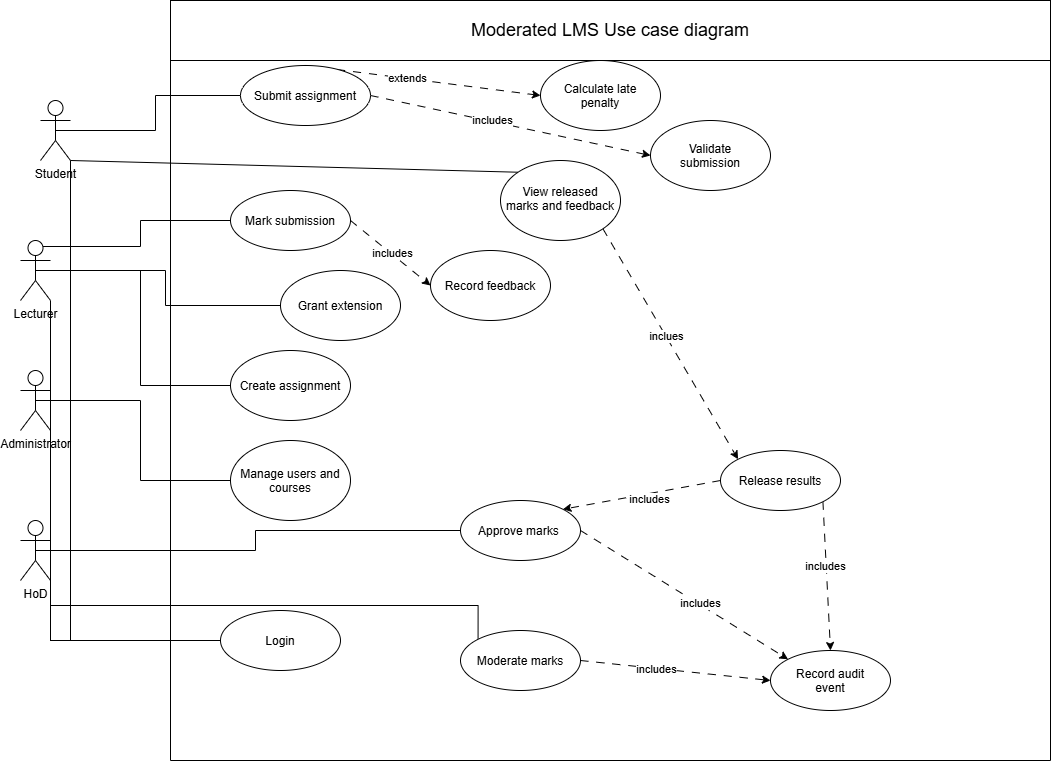

The diagram above was exported from draw.io. Its source (the exported page's mxGraphModel, read from the mxfile embedded in the PNG):
<mxGraphModel dx="1354" dy="1653" grid="1" gridSize="10" guides="1" tooltips="1" connect="1" arrows="1" fold="1" page="1" pageScale="1" pageWidth="1100" pageHeight="850" math="0" shadow="0">
  <root>
    <mxCell id="0" />
    <mxCell id="1" parent="0" />
    <mxCell id="y6PRaPxZK4-2x1zzSDHZ-43" edge="1" parent="1" source="y6PRaPxZK4-2x1zzSDHZ-1" style="edgeStyle=orthogonalEdgeStyle;rounded=0;orthogonalLoop=1;jettySize=auto;html=1;exitX=1;exitY=1;exitDx=0;exitDy=0;exitPerimeter=0;entryX=0;entryY=0.5;entryDx=0;entryDy=0;endArrow=none;endFill=0;" target="y6PRaPxZK4-2x1zzSDHZ-25">
      <mxGeometry relative="1" as="geometry" />
    </mxCell>
    <mxCell id="y6PRaPxZK4-2x1zzSDHZ-79" edge="1" parent="1" source="y6PRaPxZK4-2x1zzSDHZ-1" style="edgeStyle=orthogonalEdgeStyle;rounded=0;orthogonalLoop=1;jettySize=auto;html=1;exitX=0.5;exitY=0.5;exitDx=0;exitDy=0;exitPerimeter=0;entryX=0;entryY=0.5;entryDx=0;entryDy=0;endArrow=none;endFill=0;" target="y6PRaPxZK4-2x1zzSDHZ-14">
      <mxGeometry relative="1" as="geometry" />
    </mxCell>
    <mxCell id="y6PRaPxZK4-2x1zzSDHZ-81" edge="1" parent="1" source="y6PRaPxZK4-2x1zzSDHZ-1" style="rounded=0;orthogonalLoop=1;jettySize=auto;html=1;exitX=1;exitY=1;exitDx=0;exitDy=0;exitPerimeter=0;entryX=0;entryY=0;entryDx=0;entryDy=0;endArrow=none;endFill=0;" target="y6PRaPxZK4-2x1zzSDHZ-77">
      <mxGeometry relative="1" as="geometry" />
    </mxCell>
    <mxCell id="y6PRaPxZK4-2x1zzSDHZ-1" parent="1" style="shape=umlActor;verticalLabelPosition=bottom;verticalAlign=top;html=1;outlineConnect=0;" value="Student" vertex="1">
      <mxGeometry height="60" width="30" x="70" y="40" as="geometry" />
    </mxCell>
    <mxCell id="y6PRaPxZK4-2x1zzSDHZ-47" edge="1" parent="1" source="y6PRaPxZK4-2x1zzSDHZ-2" style="edgeStyle=orthogonalEdgeStyle;rounded=0;orthogonalLoop=1;jettySize=auto;html=1;exitX=1;exitY=1;exitDx=0;exitDy=0;exitPerimeter=0;entryX=0;entryY=0.5;entryDx=0;entryDy=0;endArrow=none;endFill=0;" target="y6PRaPxZK4-2x1zzSDHZ-25">
      <mxGeometry relative="1" as="geometry">
        <mxPoint x="70.00000000000023" y="200" as="sourcePoint" />
        <mxPoint x="240" y="610.0000000000002" as="targetPoint" />
      </mxGeometry>
    </mxCell>
    <mxCell id="y6PRaPxZK4-2x1zzSDHZ-50" edge="1" parent="1" source="y6PRaPxZK4-2x1zzSDHZ-2" style="edgeStyle=orthogonalEdgeStyle;rounded=0;orthogonalLoop=1;jettySize=auto;html=1;exitX=0.5;exitY=0.5;exitDx=0;exitDy=0;exitPerimeter=0;entryX=0;entryY=0.5;entryDx=0;entryDy=0;endArrow=none;endFill=0;" target="y6PRaPxZK4-2x1zzSDHZ-15">
      <mxGeometry relative="1" x="0.0036" as="geometry" />
    </mxCell>
    <mxCell id="y6PRaPxZK4-2x1zzSDHZ-51" edge="1" parent="1" source="y6PRaPxZK4-2x1zzSDHZ-2" style="edgeStyle=orthogonalEdgeStyle;rounded=0;orthogonalLoop=1;jettySize=auto;html=1;exitX=0.5;exitY=0.5;exitDx=0;exitDy=0;exitPerimeter=0;entryX=0;entryY=0.5;entryDx=0;entryDy=0;endArrow=none;endFill=0;" target="y6PRaPxZK4-2x1zzSDHZ-16">
      <mxGeometry relative="1" as="geometry" />
    </mxCell>
    <mxCell id="y6PRaPxZK4-2x1zzSDHZ-57" edge="1" parent="1" source="y6PRaPxZK4-2x1zzSDHZ-2" style="edgeStyle=orthogonalEdgeStyle;rounded=0;orthogonalLoop=1;jettySize=auto;html=1;exitX=0.75;exitY=0.1;exitDx=0;exitDy=0;exitPerimeter=0;endArrow=none;endFill=0;" target="y6PRaPxZK4-2x1zzSDHZ-12">
      <mxGeometry relative="1" as="geometry" />
    </mxCell>
    <mxCell id="y6PRaPxZK4-2x1zzSDHZ-2" parent="1" style="shape=umlActor;verticalLabelPosition=bottom;verticalAlign=top;html=1;outlineConnect=0;" value="Lecturer" vertex="1">
      <mxGeometry height="60" width="30" x="50" y="180" as="geometry" />
    </mxCell>
    <mxCell id="y6PRaPxZK4-2x1zzSDHZ-45" edge="1" parent="1" source="y6PRaPxZK4-2x1zzSDHZ-4" style="edgeStyle=orthogonalEdgeStyle;rounded=0;orthogonalLoop=1;jettySize=auto;html=1;exitX=1;exitY=1;exitDx=0;exitDy=0;exitPerimeter=0;entryX=0;entryY=0.5;entryDx=0;entryDy=0;endArrow=none;endFill=0;" target="y6PRaPxZK4-2x1zzSDHZ-25">
      <mxGeometry relative="1" as="geometry" />
    </mxCell>
    <mxCell id="y6PRaPxZK4-2x1zzSDHZ-58" edge="1" parent="1" source="y6PRaPxZK4-2x1zzSDHZ-4" style="edgeStyle=orthogonalEdgeStyle;rounded=0;orthogonalLoop=1;jettySize=auto;html=1;exitX=0.5;exitY=0.5;exitDx=0;exitDy=0;exitPerimeter=0;entryX=0;entryY=0.5;entryDx=0;entryDy=0;endArrow=none;endFill=0;" target="y6PRaPxZK4-2x1zzSDHZ-17">
      <mxGeometry relative="1" as="geometry" />
    </mxCell>
    <mxCell id="y6PRaPxZK4-2x1zzSDHZ-4" parent="1" style="shape=umlActor;verticalLabelPosition=bottom;verticalAlign=top;html=1;outlineConnect=0;" value="Administrator" vertex="1">
      <mxGeometry height="60" width="30" x="50" y="310" as="geometry" />
    </mxCell>
    <mxCell id="y6PRaPxZK4-2x1zzSDHZ-44" edge="1" parent="1" source="y6PRaPxZK4-2x1zzSDHZ-6" style="edgeStyle=orthogonalEdgeStyle;rounded=0;orthogonalLoop=1;jettySize=auto;html=1;exitX=1;exitY=1;exitDx=0;exitDy=0;exitPerimeter=0;entryX=0;entryY=0.5;entryDx=0;entryDy=0;endArrow=none;endFill=0;" target="y6PRaPxZK4-2x1zzSDHZ-25">
      <mxGeometry relative="1" as="geometry" />
    </mxCell>
    <mxCell id="y6PRaPxZK4-2x1zzSDHZ-54" edge="1" parent="1" source="y6PRaPxZK4-2x1zzSDHZ-6" style="edgeStyle=orthogonalEdgeStyle;rounded=0;orthogonalLoop=1;jettySize=auto;html=1;exitX=0.5;exitY=0.5;exitDx=0;exitDy=0;exitPerimeter=0;endArrow=none;endFill=0;" target="y6PRaPxZK4-2x1zzSDHZ-37">
      <mxGeometry relative="1" as="geometry" />
    </mxCell>
    <mxCell id="y6PRaPxZK4-2x1zzSDHZ-55" edge="1" parent="1" source="y6PRaPxZK4-2x1zzSDHZ-6" style="edgeStyle=orthogonalEdgeStyle;rounded=0;orthogonalLoop=1;jettySize=auto;html=1;exitX=1;exitY=1;exitDx=0;exitDy=0;exitPerimeter=0;entryX=0;entryY=0;entryDx=0;entryDy=0;endArrow=none;endFill=0;" target="y6PRaPxZK4-2x1zzSDHZ-39">
      <mxGeometry relative="1" as="geometry" />
    </mxCell>
    <mxCell id="y6PRaPxZK4-2x1zzSDHZ-6" parent="1" style="shape=umlActor;verticalLabelPosition=bottom;verticalAlign=top;html=1;outlineConnect=0;" value="HoD" vertex="1">
      <mxGeometry height="60" width="30" x="50" y="460" as="geometry" />
    </mxCell>
    <mxCell id="y6PRaPxZK4-2x1zzSDHZ-11" parent="1" style="swimlane;startSize=0;" value="" vertex="1">
      <mxGeometry height="700" width="880" x="200" as="geometry" />
    </mxCell>
    <mxCell id="y6PRaPxZK4-2x1zzSDHZ-12" parent="y6PRaPxZK4-2x1zzSDHZ-11" style="ellipse;whiteSpace=wrap;html=1;shapeInside=1;" value="Mark submission" vertex="1">
      <mxGeometry height="60" width="120" x="60" y="130" as="geometry" />
    </mxCell>
    <mxCell id="y6PRaPxZK4-2x1zzSDHZ-15" parent="y6PRaPxZK4-2x1zzSDHZ-11" style="ellipse;whiteSpace=wrap;html=1;shapeInside=1;" value="Create assignment" vertex="1">
      <mxGeometry height="70" width="120" x="60" y="290" as="geometry" />
    </mxCell>
    <mxCell id="y6PRaPxZK4-2x1zzSDHZ-16" parent="y6PRaPxZK4-2x1zzSDHZ-11" style="ellipse;whiteSpace=wrap;html=1;shapeInside=1;" value="Grant extension" vertex="1">
      <mxGeometry height="70" width="120" x="110" y="210" as="geometry" />
    </mxCell>
    <mxCell id="y6PRaPxZK4-2x1zzSDHZ-64" edge="1" parent="y6PRaPxZK4-2x1zzSDHZ-11" source="y6PRaPxZK4-2x1zzSDHZ-14" style="rounded=0;orthogonalLoop=1;jettySize=auto;html=1;exitX=0.5;exitY=0;exitDx=0;exitDy=0;entryX=0;entryY=0.5;entryDx=0;entryDy=0;dashed=1;dashPattern=8 8;" target="y6PRaPxZK4-2x1zzSDHZ-26">
      <mxGeometry relative="1" as="geometry" />
    </mxCell>
    <mxCell id="y6PRaPxZK4-2x1zzSDHZ-66" connectable="0" parent="y6PRaPxZK4-2x1zzSDHZ-64" style="edgeLabel;html=1;align=center;verticalAlign=middle;resizable=0;points=[];" value="extends" vertex="1">
      <mxGeometry relative="1" x="-0.1382" as="geometry">
        <mxPoint as="offset" />
      </mxGeometry>
    </mxCell>
    <mxCell id="y6PRaPxZK4-2x1zzSDHZ-67" edge="1" parent="y6PRaPxZK4-2x1zzSDHZ-11" source="y6PRaPxZK4-2x1zzSDHZ-14" style="rounded=0;orthogonalLoop=1;jettySize=auto;html=1;exitX=1;exitY=0.5;exitDx=0;exitDy=0;entryX=0;entryY=0.5;entryDx=0;entryDy=0;dashed=1;dashPattern=8 8;" target="y6PRaPxZK4-2x1zzSDHZ-40">
      <mxGeometry relative="1" as="geometry" />
    </mxCell>
    <mxCell id="y6PRaPxZK4-2x1zzSDHZ-68" connectable="0" parent="y6PRaPxZK4-2x1zzSDHZ-67" style="edgeLabel;html=1;align=center;verticalAlign=middle;resizable=0;points=[];" value="includes" vertex="1">
      <mxGeometry relative="1" x="-0.1317" y="2" as="geometry">
        <mxPoint as="offset" />
      </mxGeometry>
    </mxCell>
    <mxCell id="y6PRaPxZK4-2x1zzSDHZ-14" parent="y6PRaPxZK4-2x1zzSDHZ-11" style="ellipse;whiteSpace=wrap;html=1;shapeInside=1;" value="Submit assignment" vertex="1">
      <mxGeometry height="60" width="130" x="70" y="5" as="geometry" />
    </mxCell>
    <mxCell id="y6PRaPxZK4-2x1zzSDHZ-17" parent="y6PRaPxZK4-2x1zzSDHZ-11" style="ellipse;whiteSpace=wrap;html=1;shapeInside=1;" value="Manage users and courses" vertex="1">
      <mxGeometry height="80" width="120" x="60" y="380" as="geometry" />
    </mxCell>
    <mxCell id="y6PRaPxZK4-2x1zzSDHZ-25" parent="y6PRaPxZK4-2x1zzSDHZ-11" style="ellipse;whiteSpace=wrap;html=1;shapeInside=1;" value="Login" vertex="1">
      <mxGeometry height="60" width="120" x="50" y="550" as="geometry" />
    </mxCell>
    <mxCell id="y6PRaPxZK4-2x1zzSDHZ-26" parent="y6PRaPxZK4-2x1zzSDHZ-11" style="ellipse;whiteSpace=wrap;html=1;shapeInside=1;" value="Calculate late penalty" vertex="1">
      <mxGeometry height="70" width="120" x="370" as="geometry" />
    </mxCell>
    <mxCell id="y6PRaPxZK4-2x1zzSDHZ-36" parent="y6PRaPxZK4-2x1zzSDHZ-11" style="ellipse;whiteSpace=wrap;html=1;shapeInside=1;" value="Record feedback" vertex="1">
      <mxGeometry height="70" width="120" x="260" y="190" as="geometry" />
    </mxCell>
    <mxCell id="y6PRaPxZK4-2x1zzSDHZ-70" edge="1" parent="y6PRaPxZK4-2x1zzSDHZ-11" source="y6PRaPxZK4-2x1zzSDHZ-39" style="rounded=0;orthogonalLoop=1;jettySize=auto;html=1;exitX=1;exitY=0.5;exitDx=0;exitDy=0;entryX=0;entryY=0.5;entryDx=0;entryDy=0;dashed=1;dashPattern=8 8;" target="y6PRaPxZK4-2x1zzSDHZ-41">
      <mxGeometry relative="1" as="geometry" />
    </mxCell>
    <mxCell id="y6PRaPxZK4-2x1zzSDHZ-75" connectable="0" parent="y6PRaPxZK4-2x1zzSDHZ-70" style="edgeLabel;html=1;align=center;verticalAlign=middle;resizable=0;points=[];" value="includes" vertex="1">
      <mxGeometry relative="1" x="-0.2013" y="-1" as="geometry">
        <mxPoint as="offset" />
      </mxGeometry>
    </mxCell>
    <mxCell id="y6PRaPxZK4-2x1zzSDHZ-39" parent="y6PRaPxZK4-2x1zzSDHZ-11" style="ellipse;whiteSpace=wrap;html=1;shapeInside=1;" value="Moderate marks" vertex="1">
      <mxGeometry height="60" width="120" x="290" y="570" as="geometry" />
    </mxCell>
    <mxCell id="y6PRaPxZK4-2x1zzSDHZ-69" edge="1" parent="y6PRaPxZK4-2x1zzSDHZ-11" source="y6PRaPxZK4-2x1zzSDHZ-38" style="rounded=0;orthogonalLoop=1;jettySize=auto;html=1;exitX=1;exitY=1;exitDx=0;exitDy=0;entryX=0.5;entryY=0;entryDx=0;entryDy=0;dashed=1;dashPattern=8 8;startArrow=none;startFill=0;endArrow=classic;endFill=1;" target="y6PRaPxZK4-2x1zzSDHZ-41">
      <mxGeometry relative="1" as="geometry" />
    </mxCell>
    <mxCell id="y6PRaPxZK4-2x1zzSDHZ-73" connectable="0" parent="y6PRaPxZK4-2x1zzSDHZ-69" style="edgeLabel;html=1;align=center;verticalAlign=middle;resizable=0;points=[];" value="includes" vertex="1">
      <mxGeometry relative="1" x="-0.1349" y="-1" as="geometry">
        <mxPoint as="offset" />
      </mxGeometry>
    </mxCell>
    <mxCell id="y6PRaPxZK4-2x1zzSDHZ-72" edge="1" parent="y6PRaPxZK4-2x1zzSDHZ-11" source="y6PRaPxZK4-2x1zzSDHZ-38" style="rounded=0;orthogonalLoop=1;jettySize=auto;html=1;exitX=0;exitY=0.5;exitDx=0;exitDy=0;entryX=1;entryY=0;entryDx=0;entryDy=0;startArrow=none;startFill=0;endArrow=classic;endFill=1;dashed=1;dashPattern=8 8;" target="y6PRaPxZK4-2x1zzSDHZ-37">
      <mxGeometry relative="1" as="geometry" />
    </mxCell>
    <mxCell id="y6PRaPxZK4-2x1zzSDHZ-76" connectable="0" parent="y6PRaPxZK4-2x1zzSDHZ-72" style="edgeLabel;html=1;align=center;verticalAlign=middle;resizable=0;points=[];" value="includes" vertex="1">
      <mxGeometry relative="1" x="-0.0813" y="5" as="geometry">
        <mxPoint as="offset" />
      </mxGeometry>
    </mxCell>
    <mxCell id="y6PRaPxZK4-2x1zzSDHZ-38" parent="y6PRaPxZK4-2x1zzSDHZ-11" style="ellipse;whiteSpace=wrap;html=1;shapeInside=1;" value="Release results" vertex="1">
      <mxGeometry height="60" width="120" x="550" y="390" as="geometry" />
    </mxCell>
    <mxCell id="y6PRaPxZK4-2x1zzSDHZ-40" parent="y6PRaPxZK4-2x1zzSDHZ-11" style="ellipse;whiteSpace=wrap;html=1;shapeInside=1;" value="Validate submission" vertex="1">
      <mxGeometry height="70" width="120" x="480" y="60" as="geometry" />
    </mxCell>
    <mxCell id="y6PRaPxZK4-2x1zzSDHZ-41" parent="y6PRaPxZK4-2x1zzSDHZ-11" style="ellipse;whiteSpace=wrap;html=1;shapeInside=1;" value="Record audit event" vertex="1">
      <mxGeometry height="60" width="120" x="600" y="590" as="geometry" />
    </mxCell>
    <mxCell id="y6PRaPxZK4-2x1zzSDHZ-71" edge="1" parent="y6PRaPxZK4-2x1zzSDHZ-11" source="y6PRaPxZK4-2x1zzSDHZ-37" style="rounded=0;orthogonalLoop=1;jettySize=auto;html=1;exitX=1;exitY=0.5;exitDx=0;exitDy=0;entryX=0;entryY=0;entryDx=0;entryDy=0;dashed=1;dashPattern=8 8;startArrow=none;startFill=0;endArrow=classic;endFill=1;" target="y6PRaPxZK4-2x1zzSDHZ-41">
      <mxGeometry relative="1" as="geometry" />
    </mxCell>
    <mxCell id="y6PRaPxZK4-2x1zzSDHZ-74" connectable="0" parent="y6PRaPxZK4-2x1zzSDHZ-71" style="edgeLabel;html=1;align=center;verticalAlign=middle;resizable=0;points=[];" value="includes" vertex="1">
      <mxGeometry relative="1" x="0.1438" y="1" as="geometry">
        <mxPoint as="offset" />
      </mxGeometry>
    </mxCell>
    <mxCell id="y6PRaPxZK4-2x1zzSDHZ-37" parent="y6PRaPxZK4-2x1zzSDHZ-11" style="ellipse;whiteSpace=wrap;html=1;shapeInside=1;" value="Approve marks&amp;nbsp;" vertex="1">
      <mxGeometry height="60" width="120" x="290" y="440" as="geometry" />
    </mxCell>
    <mxCell id="y6PRaPxZK4-2x1zzSDHZ-59" edge="1" parent="y6PRaPxZK4-2x1zzSDHZ-11" source="y6PRaPxZK4-2x1zzSDHZ-12" style="endArrow=classic;html=1;rounded=0;exitX=1;exitY=0.5;exitDx=0;exitDy=0;entryX=0;entryY=0.5;entryDx=0;entryDy=0;dashed=1;dashPattern=8 8;" target="y6PRaPxZK4-2x1zzSDHZ-36" value="">
      <mxGeometry relative="1" as="geometry">
        <mxPoint x="200" y="170" as="sourcePoint" />
        <mxPoint x="300" y="170" as="targetPoint" />
      </mxGeometry>
    </mxCell>
    <mxCell id="y6PRaPxZK4-2x1zzSDHZ-60" connectable="0" parent="y6PRaPxZK4-2x1zzSDHZ-59" style="edgeLabel;resizable=0;html=1;;align=center;verticalAlign=middle;" value="Label" vertex="1">
      <mxGeometry relative="1" as="geometry" />
    </mxCell>
    <mxCell id="y6PRaPxZK4-2x1zzSDHZ-63" connectable="0" parent="y6PRaPxZK4-2x1zzSDHZ-59" style="edgeLabel;html=1;align=center;verticalAlign=middle;resizable=0;points=[];" value="includes" vertex="1">
      <mxGeometry relative="1" x="0.0255" y="1" as="geometry">
        <mxPoint as="offset" />
      </mxGeometry>
    </mxCell>
    <mxCell id="y6PRaPxZK4-2x1zzSDHZ-82" edge="1" parent="y6PRaPxZK4-2x1zzSDHZ-11" source="y6PRaPxZK4-2x1zzSDHZ-77" style="rounded=0;orthogonalLoop=1;jettySize=auto;html=1;exitX=1;exitY=1;exitDx=0;exitDy=0;entryX=0;entryY=0;entryDx=0;entryDy=0;dashed=1;dashPattern=8 8;" target="y6PRaPxZK4-2x1zzSDHZ-38">
      <mxGeometry relative="1" as="geometry" />
    </mxCell>
    <mxCell id="y6PRaPxZK4-2x1zzSDHZ-83" connectable="0" parent="y6PRaPxZK4-2x1zzSDHZ-82" style="edgeLabel;html=1;align=center;verticalAlign=middle;resizable=0;points=[];" value="inclues" vertex="1">
      <mxGeometry relative="1" x="-0.0692" as="geometry">
        <mxPoint as="offset" />
      </mxGeometry>
    </mxCell>
    <mxCell id="y6PRaPxZK4-2x1zzSDHZ-77" parent="y6PRaPxZK4-2x1zzSDHZ-11" style="ellipse;whiteSpace=wrap;html=1;shapeInside=1;" value="View released marks and feedback" vertex="1">
      <mxGeometry height="80" width="120" x="330" y="100" as="geometry" />
    </mxCell>
    <mxCell id="y6PRaPxZK4-2x1zzSDHZ-78" edge="1" parent="y6PRaPxZK4-2x1zzSDHZ-11" source="y6PRaPxZK4-2x1zzSDHZ-16" style="edgeStyle=orthogonalEdgeStyle;rounded=0;orthogonalLoop=1;jettySize=auto;html=1;innerLoopWaypoints=1;exitX=0.5;exitY=1;exitDx=0;exitDy=0;" target="y6PRaPxZK4-2x1zzSDHZ-16">
      <mxGeometry relative="1" as="geometry" />
    </mxCell>
    <mxCell id="d_r-sdb73BaM-RPq3cMD-2" parent="1" style="whiteSpace=wrap;html=1;" value="&lt;font style=&quot;font-size: 18px;&quot;&gt;Moderated LMS Use case diagram&lt;/font&gt;" vertex="1">
      <mxGeometry height="60" width="880" x="200" y="-60" as="geometry" />
    </mxCell>
  </root>
</mxGraphModel>